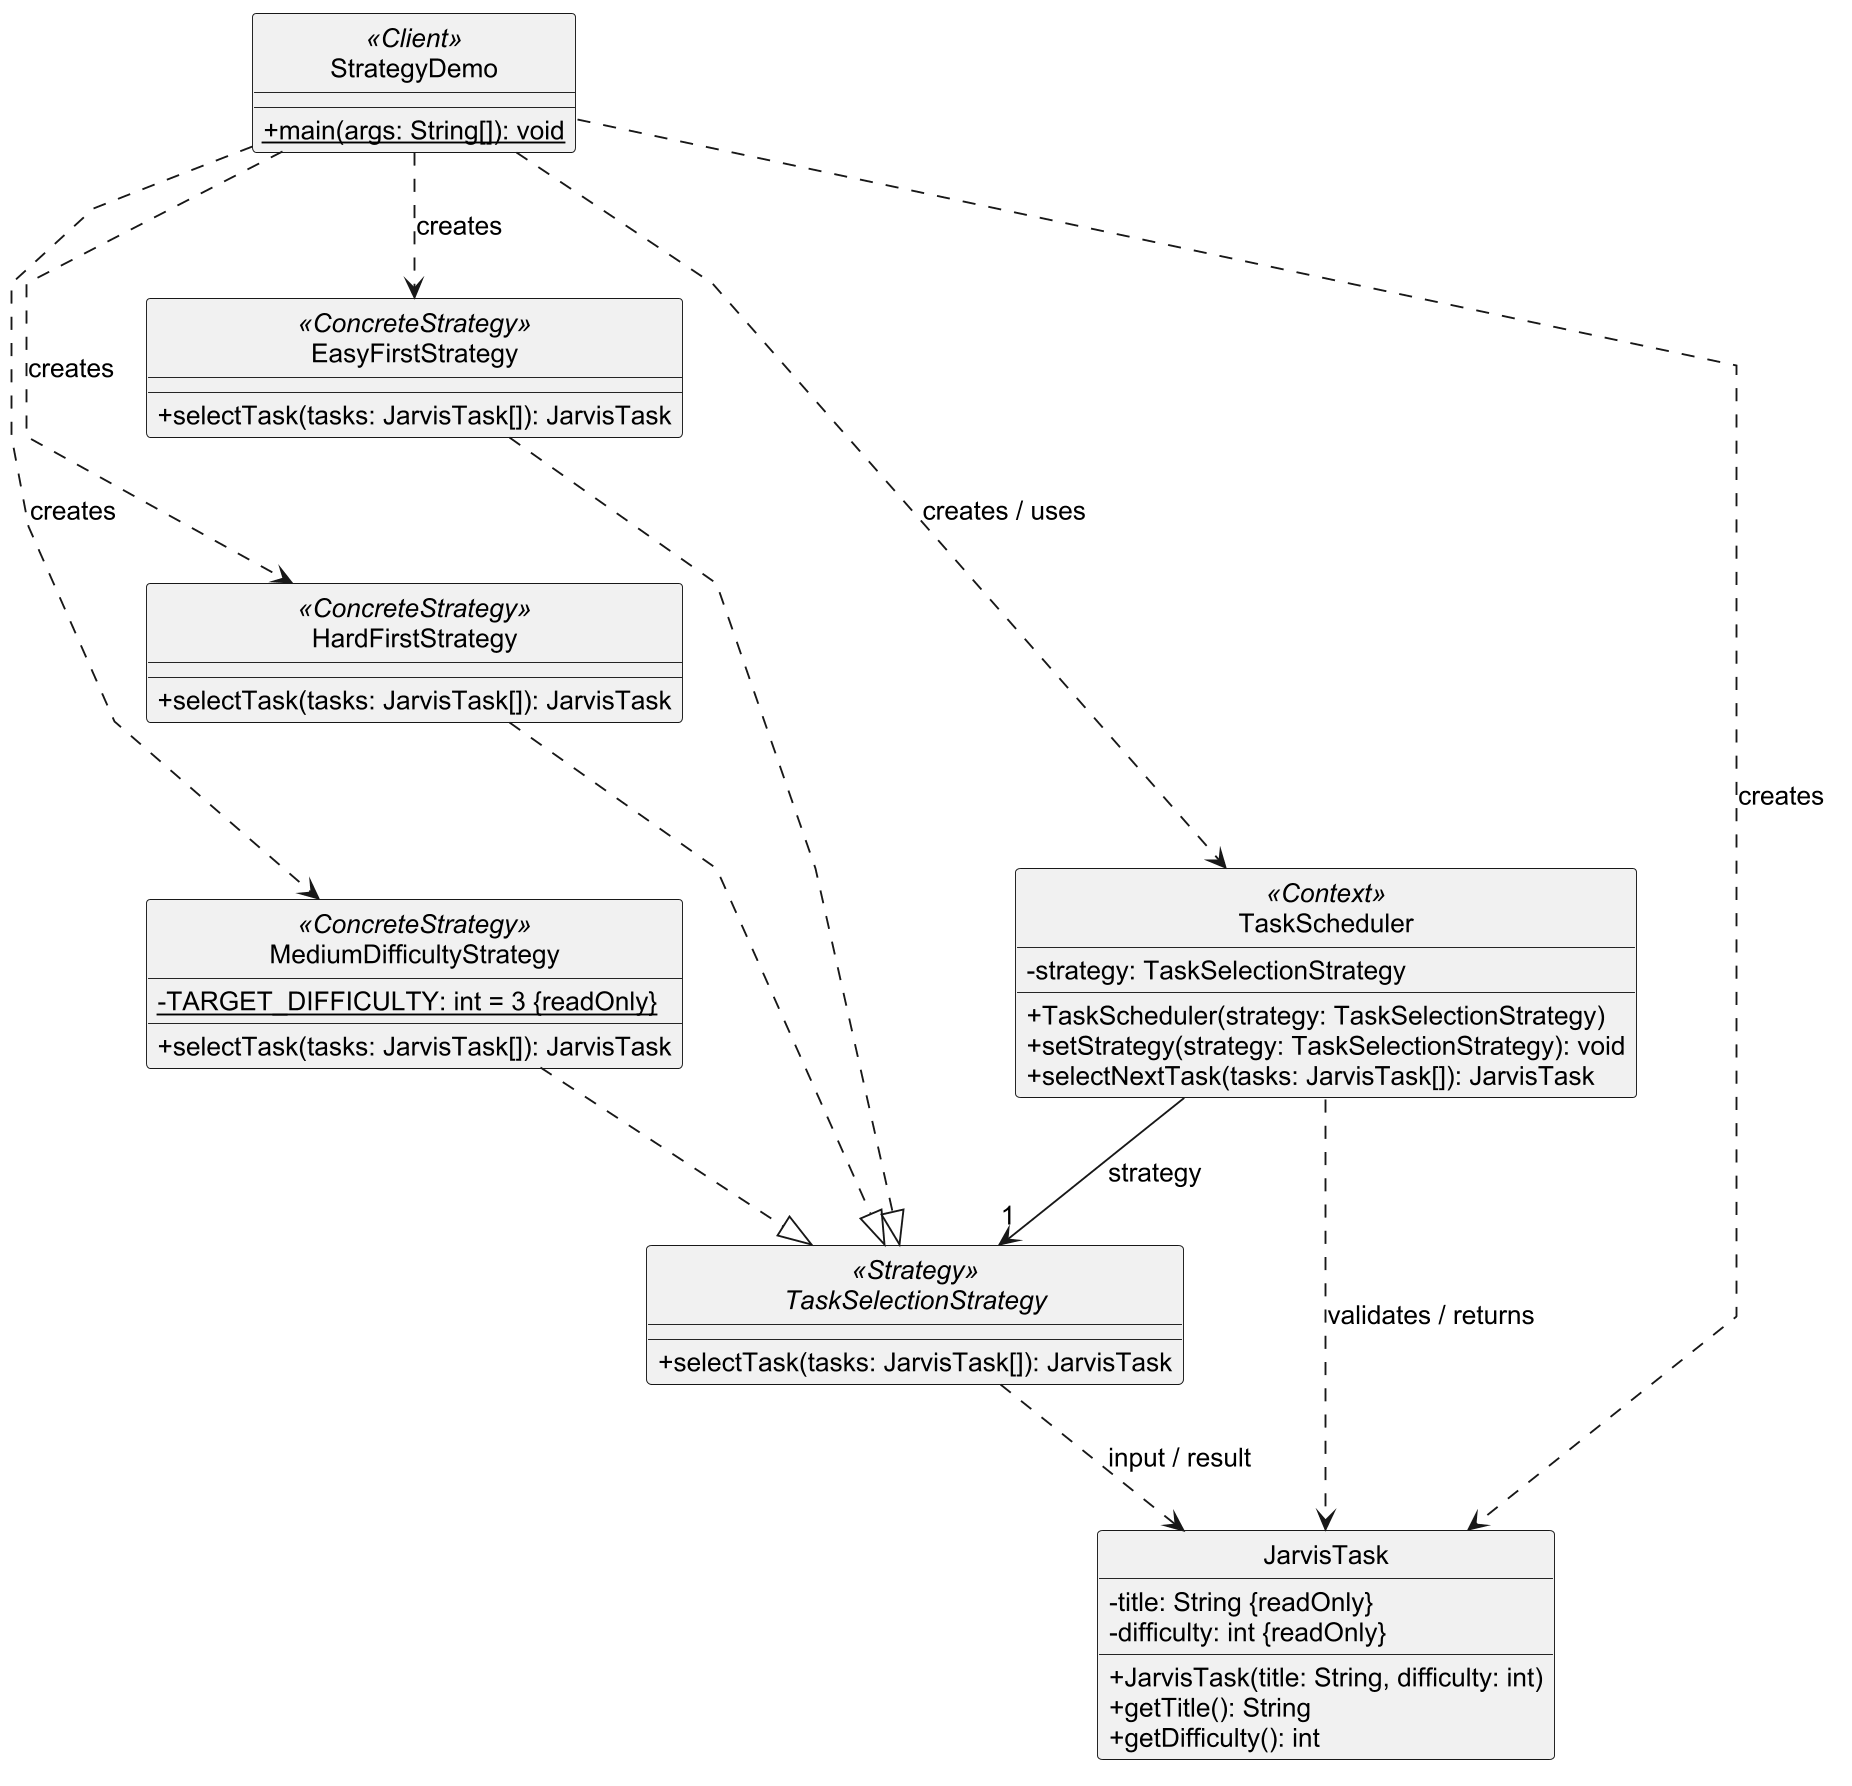

The diagram above was rendered by PlantUML. Its source (embedded in the PNG):
@startuml
top to bottom direction
skinparam classAttributeIconSize 0
skinparam shadowing false
skinparam backgroundColor white
skinparam defaultFontName Arial
skinparam defaultFontSize 14
skinparam dpi 180
skinparam linetype polyline
hide circle

class StrategyDemo <<Client>> {
  +{static} main(args: String[]): void
}

class TaskScheduler <<Context>> {
  -strategy: TaskSelectionStrategy
  +TaskScheduler(strategy: TaskSelectionStrategy)
  +setStrategy(strategy: TaskSelectionStrategy): void
  +selectNextTask(tasks: JarvisTask[]): JarvisTask
}

interface TaskSelectionStrategy <<Strategy>> {
  +selectTask(tasks: JarvisTask[]): JarvisTask
}

together {
  class EasyFirstStrategy <<ConcreteStrategy>> {
    +selectTask(tasks: JarvisTask[]): JarvisTask
  }

  class HardFirstStrategy <<ConcreteStrategy>> {
    +selectTask(tasks: JarvisTask[]): JarvisTask
  }

  class MediumDifficultyStrategy <<ConcreteStrategy>> {
    -{static} TARGET_DIFFICULTY: int = 3 {readOnly}
    +selectTask(tasks: JarvisTask[]): JarvisTask
  }
}

class JarvisTask {
  -title: String {readOnly}
  -difficulty: int {readOnly}
  +JarvisTask(title: String, difficulty: int)
  +getTitle(): String
  +getDifficulty(): int
}

TaskScheduler --> "1" TaskSelectionStrategy : strategy
EasyFirstStrategy ..|> TaskSelectionStrategy
HardFirstStrategy ..|> TaskSelectionStrategy
MediumDifficultyStrategy ..|> TaskSelectionStrategy

StrategyDemo ..> TaskScheduler : creates / uses
StrategyDemo ..> EasyFirstStrategy : creates
StrategyDemo ..> HardFirstStrategy : creates
StrategyDemo ..> MediumDifficultyStrategy : creates
StrategyDemo ..> JarvisTask : creates

TaskScheduler ..> JarvisTask : validates / returns
TaskSelectionStrategy ..> JarvisTask : input / result
EasyFirstStrategy -[hidden]down-> HardFirstStrategy
HardFirstStrategy -[hidden]down-> MediumDifficultyStrategy
@enduml